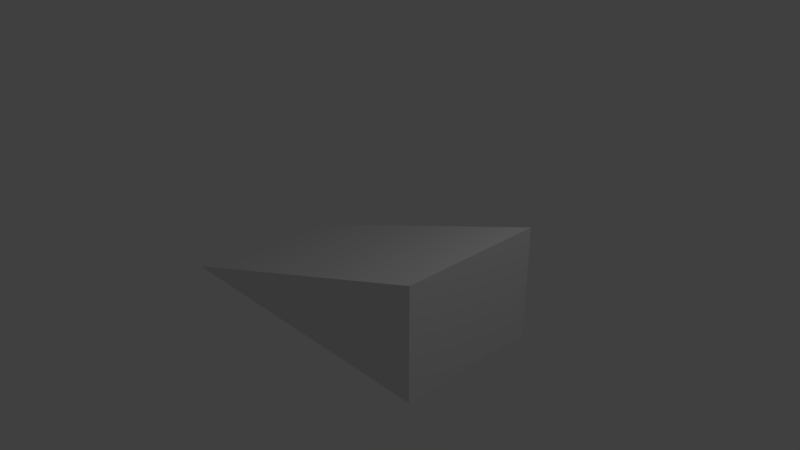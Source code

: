 # Source: LEC018_wedge.blend  (saved by Blender 2.79.0; exported with 4.5.12 LTS)
import bpy
from mathutils import Matrix  # noqa: F401  (used for matrix-valued properties, if any)

bpy.ops.wm.read_factory_settings(use_empty=True)
scene = bpy.context.scene
scene.name = 'Scene'

# ---- collections
col_collection_1 = bpy.data.collections.new('Collection 1'); scene.collection.children.link(col_collection_1)

# ---- materials (node trees are filled in below, after node groups)
mat_material = bpy.data.materials.new('Material')
mat_material.alpha_threshold = 0.0
mat_material.use_transparent_shadow = False
mat_material.roughness = 0.5
mat_material.line_color = (0.0, 0.0, 0.0, 1.0)

# ---- material node trees

# ---- world
world_world = bpy.data.worlds.new('World'); scene.world = world_world
world_world.color = (0.05088, 0.05088, 0.05088)
world_world.use_sun_shadow = False
world_world.sun_shadow_jitter_overblur = 0.0
world_world.cycles.sampling_method = 'MANUAL'

# ---- cameras
cam_camera = bpy.data.cameras.new('Camera')
cam_camera.clip_end = 100.0
cam_camera.lens = 35.0
cam_camera.sensor_width = 32.0
cam_camera.sensor_height = 18.0
cam_camera.ortho_scale = 7.314
cam_camera.dof.focus_distance = 0.0
cam_camera.dof.aperture_fstop = 128.0

# ---- lights
light_lamp = bpy.data.lights.new('Lamp', 'POINT')
light_lamp.transmission_factor = 0.0
light_lamp.cutoff_distance = 30.0
light_lamp.energy = 100.0
light_lamp.shadow_buffer_clip_start = 1.001
light_lamp.shadow_soft_size = 0.1
light_lamp.shadow_maximum_resolution = 0.006
light_lamp.use_absolute_resolution = True

# ---- meshes
me_cube = bpy.data.meshes.new('Cube')
me_cube.from_pydata([(1.784, 1.0, -0.8426), (1.784, -1.0, -0.8426), (-2.568, -1.0, -0.8426), (-2.568, 1.0, -0.8426), (1.784, 1.0, 0.6852), (1.784, -1.0, 0.6852)], [], [(0, 1, 2, 3), (2, 1, 5), (0, 4, 5, 1), (2, 5, 4, 3), (3, 4, 0)])
me_cube.materials.append(mat_material)
me_cube.use_remesh_preserve_volume = False
me_cube.use_remesh_preserve_attributes = False
me_cube.use_mirror_vertex_groups = False
me_cube.update()

# ---- objects
ob_cube = bpy.data.objects.new('Cube', me_cube)
ob_lamp = bpy.data.objects.new('Lamp', light_lamp)
ob_camera = bpy.data.objects.new('Camera', cam_camera)

# ---- transforms, parenting, visibility, modifiers, constraints
ob_cube.location = (0.0, 0.0, 0.0)
ob_cube.lock_rotations_4d = False
ob_cube.empty_display_type = 'ARROWS'
ob_cube.lineart.crease_threshold = 0.0
ob_lamp.location = (4.076, 1.005, 5.904)
ob_lamp.rotation_euler = (0.6503, 0.05522, 1.866)
ob_lamp.lock_rotations_4d = False
ob_lamp.empty_display_type = 'ARROWS'
ob_lamp.color = (0.0, 0.0, 0.0, 0.0)
ob_lamp.lineart.crease_threshold = 0.0
ob_camera.location = (7.481, -6.508, 5.344)
ob_camera.rotation_euler = (1.109, 0.0, 0.8149)
ob_camera.lock_rotations_4d = False
ob_camera.empty_display_type = 'ARROWS'
ob_camera.color = (0.0, 0.0, 0.0, 0.0)
ob_camera.display_type = 'WIRE'
ob_camera.lineart.crease_threshold = 0.0

# ---- collection membership
col_collection_1.objects.link(ob_cube)
col_collection_1.objects.link(ob_lamp)
col_collection_1.objects.link(ob_camera)

# ---- scene / render settings (as saved in the file)
scene.camera = ob_camera
scene.frame_start = 1; scene.frame_end = 250; scene.frame_set(1)
scene.render.engine = 'BLENDER_EEVEE_NEXT'
scene.render.resolution_percentage = 50
scene.render.dither_intensity = 0.0
scene.cycles.use_denoising = False
scene.cycles.samples = 128
scene.cycles.sampling_pattern = 'TABULATED_SOBOL'
scene.cycles.use_adaptive_sampling = False
scene.cycles.use_light_tree = False
scene.cycles.blur_glossy = 0.0
scene.cycles.sample_clamp_indirect = 0.0
scene.view_settings.view_transform = 'Standard'
bpy.context.view_layer.update()
